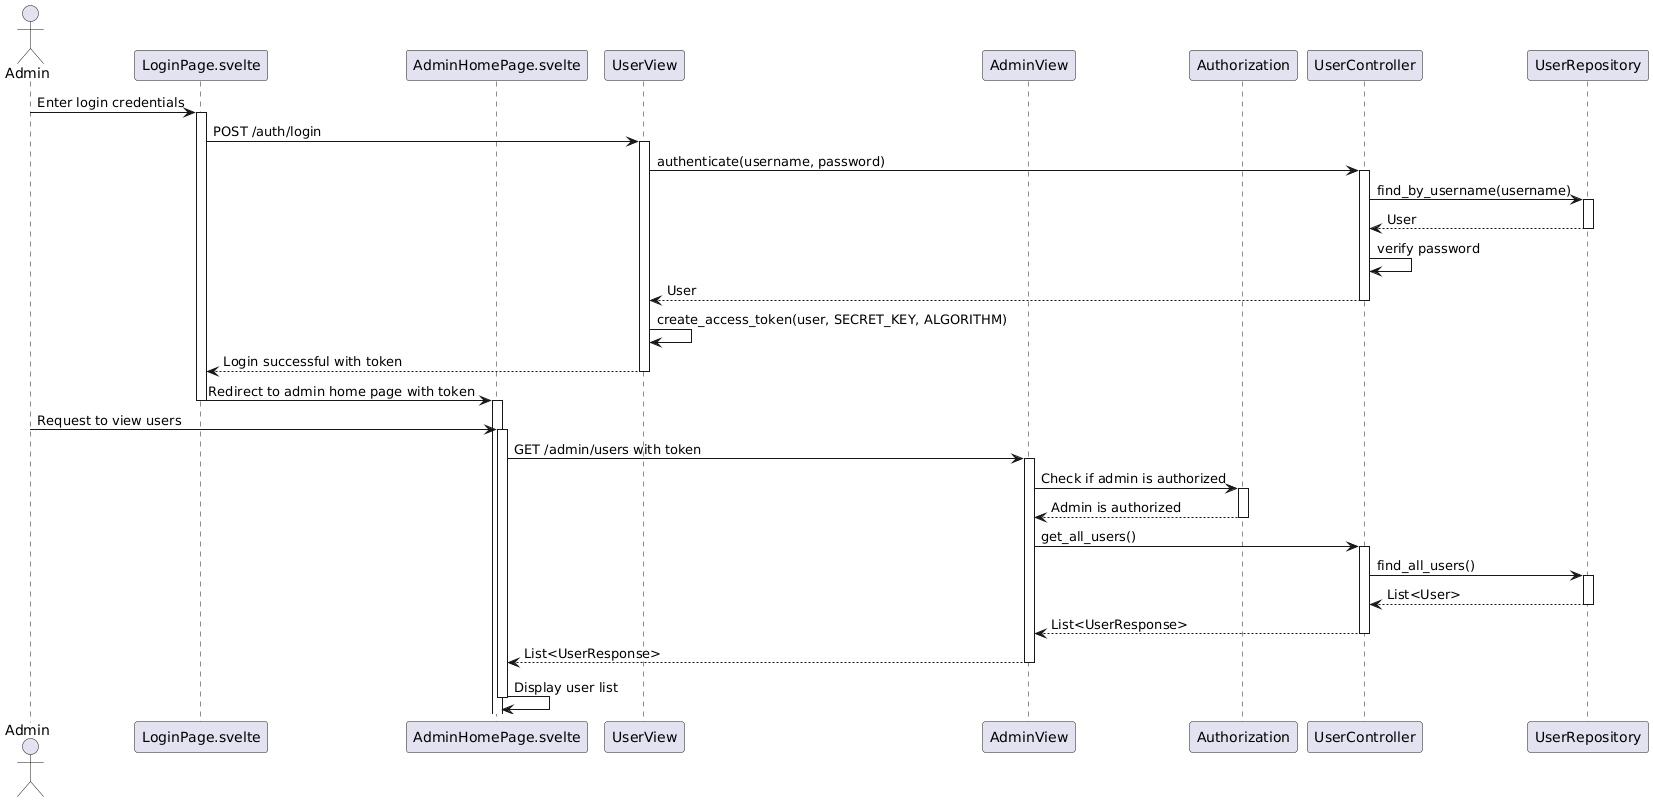

The diagram above was rendered by PlantUML. Its source (embedded in the PNG):
@startuml
actor Admin

participant "LoginPage.svelte" as LoginPage
participant "AdminHomePage.svelte" as AdminHomePage
participant "UserView" as UserView
participant "AdminView" as AdminView
participant "Authorization" as Authorization
participant "UserController" as UserController
participant "UserRepository" as UserRepository

Admin -> LoginPage: Enter login credentials
activate LoginPage

LoginPage -> UserView: POST /auth/login
activate UserView

UserView -> UserController: authenticate(username, password)
activate UserController
UserController -> UserRepository: find_by_username(username)
activate UserRepository
UserRepository --> UserController: User
deactivate UserRepository

UserController -> UserController: verify password
UserController --> UserView: User
deactivate UserController

UserView -> UserView: create_access_token(user, SECRET_KEY, ALGORITHM)
UserView --> LoginPage: Login successful with token
deactivate UserView

LoginPage -> AdminHomePage: Redirect to admin home page with token
deactivate LoginPage
activate AdminHomePage

Admin -> AdminHomePage: Request to view users
activate AdminHomePage

AdminHomePage -> AdminView: GET /admin/users with token
activate AdminView

AdminView -> Authorization: Check if admin is authorized
activate Authorization
Authorization --> AdminView: Admin is authorized
deactivate Authorization

AdminView -> UserController: get_all_users()
activate UserController

UserController -> UserRepository: find_all_users()
activate UserRepository
UserRepository --> UserController: List<User>
deactivate UserRepository

UserController --> AdminView: List<UserResponse>
deactivate UserController

AdminView --> AdminHomePage: List<UserResponse>
deactivate AdminView

AdminHomePage -> AdminHomePage: Display user list
deactivate AdminHomePage
@enduml